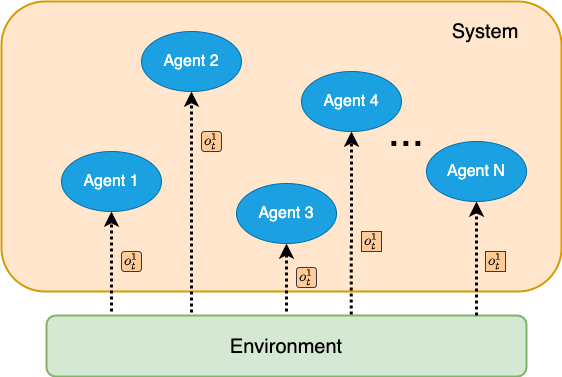

The diagram above was exported from draw.io. Its source (the exported page's mxGraphModel, read from the mxfile embedded in the PNG):
<mxGraphModel dx="1426" dy="804" grid="1" gridSize="10" guides="1" tooltips="1" connect="1" arrows="1" fold="1" page="1" pageScale="1" pageWidth="850" pageHeight="1100" math="1" shadow="0">
  <root>
    <mxCell id="0" />
    <mxCell id="1" parent="0" />
    <mxCell id="uT31P6sKDq1yeNvg5og0-1" value="" style="rounded=1;whiteSpace=wrap;html=1;fillColor=#ffe6cc;strokeColor=#d79b00;strokeWidth=2;" vertex="1" parent="1">
      <mxGeometry x="140" y="90" width="560" height="290" as="geometry" />
    </mxCell>
    <mxCell id="Mr74cndBb3I7enik99d2-1" value="&lt;font style=&quot;font-size: 20px&quot;&gt;Environment&lt;/font&gt;" style="rounded=1;whiteSpace=wrap;html=1;fillColor=#d5e8d4;strokeColor=#82b366;strokeWidth=2;" parent="1" vertex="1">
      <mxGeometry x="185" y="404" width="480" height="61" as="geometry" />
    </mxCell>
    <mxCell id="Mr74cndBb3I7enik99d2-2" value="&lt;font style=&quot;font-size: 16px&quot;&gt;Agent 1&lt;/font&gt;" style="ellipse;whiteSpace=wrap;html=1;fillColor=#1ba1e2;strokeColor=#006EAF;fontColor=#ffffff;" parent="1" vertex="1">
      <mxGeometry x="200" y="240" width="100" height="60" as="geometry" />
    </mxCell>
    <mxCell id="Mr74cndBb3I7enik99d2-4" value="&lt;font style=&quot;font-size: 16px&quot;&gt;Agent 2&lt;/font&gt;" style="ellipse;whiteSpace=wrap;html=1;fillColor=#1ba1e2;strokeColor=#006EAF;fontColor=#ffffff;" parent="1" vertex="1">
      <mxGeometry x="280" y="120" width="100" height="60" as="geometry" />
    </mxCell>
    <mxCell id="Mr74cndBb3I7enik99d2-5" value="&lt;font style=&quot;font-size: 16px&quot;&gt;Agent 4&lt;/font&gt;" style="ellipse;whiteSpace=wrap;html=1;fillColor=#1ba1e2;strokeColor=#006EAF;fontColor=#ffffff;" parent="1" vertex="1">
      <mxGeometry x="440" y="160" width="100" height="60" as="geometry" />
    </mxCell>
    <mxCell id="Mr74cndBb3I7enik99d2-6" value="&lt;font style=&quot;font-size: 16px&quot;&gt;Agent N&lt;/font&gt;" style="ellipse;whiteSpace=wrap;html=1;fillColor=#1ba1e2;strokeColor=#006EAF;fontColor=#ffffff;" parent="1" vertex="1">
      <mxGeometry x="565" y="230" width="100" height="60" as="geometry" />
    </mxCell>
    <mxCell id="Mr74cndBb3I7enik99d2-7" value="&lt;font style=&quot;font-size: 43px&quot;&gt;...&lt;/font&gt;" style="text;html=1;strokeColor=none;fillColor=none;align=center;verticalAlign=middle;whiteSpace=wrap;rounded=0;" parent="1" vertex="1">
      <mxGeometry x="525" y="210" width="40" height="20" as="geometry" />
    </mxCell>
    <mxCell id="Mr74cndBb3I7enik99d2-8" value="" style="endArrow=classic;html=1;entryX=0.5;entryY=1;entryDx=0;entryDy=0;strokeWidth=3;dashed=1;dashPattern=1 1;" parent="1" target="Mr74cndBb3I7enik99d2-2" edge="1">
      <mxGeometry width="50" height="50" relative="1" as="geometry">
        <mxPoint x="250" y="400" as="sourcePoint" />
        <mxPoint x="450" y="330" as="targetPoint" />
      </mxGeometry>
    </mxCell>
    <mxCell id="Mr74cndBb3I7enik99d2-9" value="&lt;font style=&quot;font-size: 12px&quot;&gt;$$o^1_t$$&lt;/font&gt;" style="rounded=1;whiteSpace=wrap;html=1;fillColor=#ffcc99;strokeColor=#36393d;" parent="1" vertex="1">
      <mxGeometry x="260" y="340" width="20" height="20" as="geometry" />
    </mxCell>
    <mxCell id="Mr74cndBb3I7enik99d2-11" value="" style="endArrow=classic;html=1;entryX=0.5;entryY=1;entryDx=0;entryDy=0;strokeWidth=3;dashed=1;dashPattern=1 1;exitX=0.302;exitY=-0.049;exitDx=0;exitDy=0;exitPerimeter=0;" parent="1" source="Mr74cndBb3I7enik99d2-1" target="Mr74cndBb3I7enik99d2-4" edge="1">
      <mxGeometry width="50" height="50" relative="1" as="geometry">
        <mxPoint x="260" y="401" as="sourcePoint" />
        <mxPoint x="260" y="310" as="targetPoint" />
      </mxGeometry>
    </mxCell>
    <mxCell id="Mr74cndBb3I7enik99d2-13" value="" style="endArrow=classic;html=1;entryX=0.5;entryY=1;entryDx=0;entryDy=0;strokeWidth=3;dashed=1;dashPattern=1 1;exitX=0.635;exitY=-0.016;exitDx=0;exitDy=0;exitPerimeter=0;" parent="1" source="Mr74cndBb3I7enik99d2-1" target="Mr74cndBb3I7enik99d2-5" edge="1">
      <mxGeometry width="50" height="50" relative="1" as="geometry">
        <mxPoint x="411" y="397.9870000000001" as="sourcePoint" />
        <mxPoint x="410" y="340" as="targetPoint" />
      </mxGeometry>
    </mxCell>
    <mxCell id="Mr74cndBb3I7enik99d2-14" value="" style="endArrow=classic;html=1;entryX=0.5;entryY=1;entryDx=0;entryDy=0;strokeWidth=3;dashed=1;dashPattern=1 1;exitX=0.896;exitY=0;exitDx=0;exitDy=0;exitPerimeter=0;" parent="1" source="Mr74cndBb3I7enik99d2-1" target="Mr74cndBb3I7enik99d2-6" edge="1">
      <mxGeometry width="50" height="50" relative="1" as="geometry">
        <mxPoint x="499.79999999999995" y="399.0239999999999" as="sourcePoint" />
        <mxPoint x="500" y="230" as="targetPoint" />
      </mxGeometry>
    </mxCell>
    <mxCell id="Mr74cndBb3I7enik99d2-16" value="&lt;font style=&quot;font-size: 12px&quot;&gt;$$o^1_t$$&lt;/font&gt;" style="rounded=1;whiteSpace=wrap;html=1;fillColor=#ffcc99;strokeColor=#36393d;" parent="1" vertex="1">
      <mxGeometry x="340" y="220" width="20" height="20" as="geometry" />
    </mxCell>
    <mxCell id="Mr74cndBb3I7enik99d2-18" value="&lt;font style=&quot;font-size: 12px&quot;&gt;$$o^1_t$$&lt;/font&gt;" style="rounded=1;whiteSpace=wrap;html=1;fillColor=#ffcc99;strokeColor=#36393d;arcSize=0;" parent="1" vertex="1">
      <mxGeometry x="500" y="320" width="20" height="20" as="geometry" />
    </mxCell>
    <mxCell id="Mr74cndBb3I7enik99d2-19" value="&lt;font style=&quot;font-size: 12px&quot;&gt;$$o^1_t$$&lt;/font&gt;" style="rounded=1;whiteSpace=wrap;html=1;fillColor=#ffcc99;strokeColor=#36393d;arcSize=0;" parent="1" vertex="1">
      <mxGeometry x="624" y="340" width="20" height="20" as="geometry" />
    </mxCell>
    <mxCell id="8gE9JtXxdsF-YfHkKvTU-1" value="&lt;font style=&quot;font-size: 16px&quot;&gt;Agent 3&lt;/font&gt;" style="ellipse;whiteSpace=wrap;html=1;fillColor=#1ba1e2;strokeColor=#006EAF;fontColor=#ffffff;" parent="1" vertex="1">
      <mxGeometry x="375" y="272.01" width="100" height="60" as="geometry" />
    </mxCell>
    <mxCell id="8gE9JtXxdsF-YfHkKvTU-2" value="" style="endArrow=classic;html=1;entryX=0.5;entryY=1;entryDx=0;entryDy=0;strokeWidth=3;dashed=1;dashPattern=1 1;" parent="1" target="8gE9JtXxdsF-YfHkKvTU-1" edge="1">
      <mxGeometry width="50" height="50" relative="1" as="geometry">
        <mxPoint x="425" y="400" as="sourcePoint" />
        <mxPoint x="295" y="322.01" as="targetPoint" />
      </mxGeometry>
    </mxCell>
    <mxCell id="8gE9JtXxdsF-YfHkKvTU-3" value="&lt;font style=&quot;font-size: 12px&quot;&gt;$$o^1_t$$&lt;/font&gt;" style="rounded=1;whiteSpace=wrap;html=1;fillColor=#ffcc99;strokeColor=#36393d;" parent="1" vertex="1">
      <mxGeometry x="435" y="356.01" width="20" height="20" as="geometry" />
    </mxCell>
    <mxCell id="uT31P6sKDq1yeNvg5og0-2" value="&lt;font style=&quot;font-size: 20px&quot;&gt;System&lt;/font&gt;" style="text;html=1;strokeColor=none;fillColor=none;align=center;verticalAlign=middle;whiteSpace=wrap;rounded=0;" vertex="1" parent="1">
      <mxGeometry x="604" y="110" width="40" height="20" as="geometry" />
    </mxCell>
  </root>
</mxGraphModel>